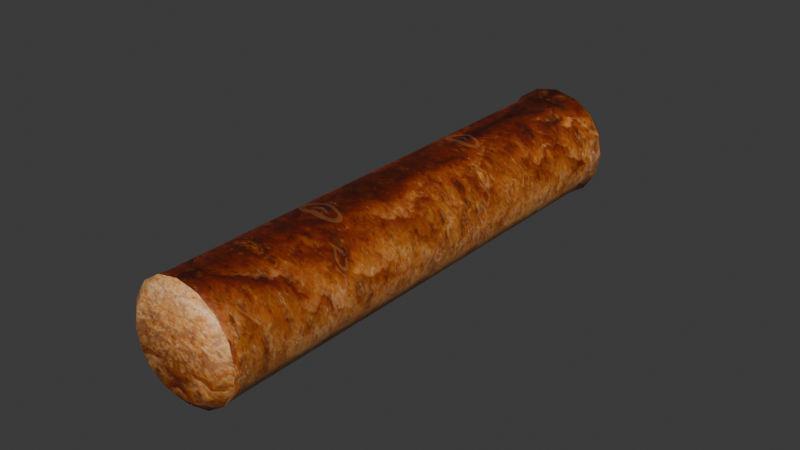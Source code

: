 # Source: frikandel.blend  (saved by Blender 4.5.90; exported with 4.5.12 LTS)
import bpy
from mathutils import Matrix  # noqa: F401  (used for matrix-valued properties, if any)

bpy.ops.wm.read_factory_settings(use_empty=True)
scene = bpy.context.scene
scene.name = 'Scene'

# ---- collections
col_collection = bpy.data.collections.new('Collection'); scene.collection.children.link(col_collection)

# ---- images (referenced by path relative to the original .blend; pixels are not part of the script)
import os
ASSET_DIR = os.environ.get("B2B_ASSET_DIR", "")  # directory of the original .blend (textures are referenced by path, not embedded)
HERE = os.path.dirname(os.path.abspath(__file__))  # packed textures are extracted next to this script under _unpacked/

def load_image(name, relpath, width, height, colorspace="sRGB"):
    """Load a texture the original file referenced (path relative to the .blend, or extracted next to this script)."""
    p = next((c for c in (os.path.join(HERE, relpath), os.path.join(ASSET_DIR, relpath)) if relpath and os.path.exists(c)), "")
    if p:
        img = bpy.data.images.load(p, check_existing=True)
        img.name = name
    else:  # same state as the original file: an image datablock whose file is absent (Cycles renders it pink)
        img = bpy.data.images.new(name, width, height)
        img.source = "FILE"
        img.filepath = "//" + (relpath or name)
    img.colorspace_settings.name = colorspace
    return img
img_pngtree_frikandel_a_classic_dutch_snack_featuring_savory_minced = load_image('pngtree-frikandel-a-classic-dutch-snack-featuring-savory-minced', '_unpacked/pngtree-frikandel-a-classic-dutch-snack-featuring-savory-minced-meat-in-a-png-image_15206830.e90c7360.png', 2500, 1501, 'sRGB')

# ---- materials (node trees are filled in below, after node groups)
mat_material_001 = bpy.data.materials.new('Material.001')

# ---- material node trees
mat_material_001.use_nodes = True; mat_material_001.node_tree.nodes.clear()
_N = mat_material_001.node_tree.nodes; _L = mat_material_001.node_tree.links
n0 = _N.new('ShaderNodeBsdfPrincipled'); n0.name = 'Principled BSDF'; n0.location = (-200, 100)
n1 = _N.new('ShaderNodeOutputMaterial'); n1.name = 'Material Output'; n1.location = (200, 100)
n2 = _N.new('ShaderNodeTexImage'); n2.name = 'Image Texture'; n2.location = (-490, 75)
n2.image = img_pngtree_frikandel_a_classic_dutch_snack_featuring_savory_minced
_L.new(n0.outputs[0], n1.inputs[0])
_L.new(n2.outputs[0], n0.inputs[0])
n1.is_active_output = True

# ---- world
world_world = bpy.data.worlds.new('World'); scene.world = world_world
world_world.use_nodes = True; world_world.node_tree.nodes.clear()
_N = world_world.node_tree.nodes; _L = world_world.node_tree.links
n0 = _N.new('ShaderNodeOutputWorld'); n0.name = 'World Output'; n0.location = (200, 100)
n1 = _N.new('ShaderNodeBackground'); n1.name = 'Background'; n1.location = (-200, 100)
n1.inputs[0].default_value = (0.05088, 0.05088, 0.05088, 1.0)
_L.new(n1.outputs[0], n0.inputs[0])
n0.is_active_output = True
world_world.color = (0.05088, 0.05088, 0.05088)
world_world.sun_shadow_jitter_overblur = 0.0

# ---- meshes
me_cylinder = bpy.data.meshes.new('Cylinder')
me_cylinder.from_pydata([(5.472e-09, 0.4392, 1.822e-08), (0.03638, -0.4269, 0.08783), (-1.306e-08, -0.4269, 0.09506), (0.06722, -0.4269, 0.06722), (0.08783, -0.4269, 0.03638), (0.09506, -0.4269, -1.874e-08), (0.08783, -0.4269, -0.03638), (0.06722, -0.4269, -0.06722), (0.03638, -0.4269, -0.08783), (-1.306e-08, -0.4269, -0.09506), (-1.486e-08, -0.462, -1.905e-08), (-1.271e-08, -0.4466, 0.09682), (-1.271e-08, -0.4466, -0.09682), (0.03705, -0.4466, -0.08945), (0.06846, -0.4466, -0.06846), (0.08945, -0.4466, -0.03705), (0.09682, -0.4466, -1.884e-08), (0.08945, -0.4466, 0.03705), (0.06846, -0.4466, 0.06846), (0.03705, -0.4466, 0.08945), (-1.286e-08, -0.462, 0.0776), (-1.286e-08, -0.462, -0.0776), (0.0297, -0.462, -0.07169), (0.05487, -0.462, -0.05487), (0.07169, -0.462, -0.0297), (0.0776, -0.462, -1.873e-08), (0.07169, -0.462, 0.0297), (0.05487, -0.462, 0.05487), (0.0297, -0.462, 0.07169), (6.458e-09, 0.4034, 0.09506), (0.03638, 0.4034, 0.08783), (0.06722, 0.4034, 0.06722), (0.08783, 0.4034, 0.03638), (0.09506, 0.4034, 1.755e-08), (0.08783, 0.4034, -0.03638), (0.06722, 0.4034, -0.06722), (0.03638, 0.4034, -0.08783), (6.458e-09, 0.4034, -0.09506), (7.602e-09, 0.4222, 0.1008), (0.03857, 0.4222, 0.09311), (0.07127, 0.4222, 0.07127), (0.09311, 0.4222, 0.03857), (0.1008, 0.4222, 1.743e-08), (0.09311, 0.4222, -0.03857), (0.07127, 0.4222, -0.07126), (0.03857, 0.4222, -0.09311), (7.602e-09, 0.4222, -0.1008), (5.32e-09, 0.4392, 0.09123), (0.03491, 0.4392, 0.08429), (0.06451, 0.4392, 0.06451), (0.08429, 0.4392, 0.03491), (0.09123, 0.4392, 1.835e-08), (0.08429, 0.4392, -0.03491), (0.06451, 0.4392, -0.06451), (0.03491, 0.4392, -0.08429), (5.32e-09, 0.4392, -0.09123)], [], [(29, 2, 1, 30), (31, 3, 4, 32), (36, 8, 9, 37), (34, 6, 7, 35), (32, 4, 5, 33), (30, 1, 3, 31), (35, 7, 8, 36), (33, 5, 6, 34), (11, 19, 1, 2), (19, 18, 3, 1), (18, 17, 4, 3), (17, 16, 5, 4), (16, 15, 6, 5), (15, 14, 7, 6), (14, 13, 8, 7), (13, 12, 9, 8), (22, 21, 12, 13), (23, 22, 13, 14), (24, 23, 14, 15), (25, 24, 15, 16), (26, 25, 16, 17), (27, 26, 17, 18), (28, 27, 18, 19), (20, 28, 19, 11), (10, 21, 22), (10, 22, 23), (10, 23, 24), (10, 24, 25), (10, 25, 26), (10, 26, 27), (10, 27, 28), (10, 28, 20), (39, 38, 29, 30), (40, 39, 30, 31), (41, 40, 31, 32), (42, 41, 32, 33), (43, 42, 33, 34), (44, 43, 34, 35), (45, 44, 35, 36), (46, 45, 36, 37), (48, 47, 38, 39), (49, 48, 39, 40), (50, 49, 40, 41), (51, 50, 41, 42), (52, 51, 42, 43), (53, 52, 43, 44), (54, 53, 44, 45), (55, 54, 45, 46), (0, 47, 48), (0, 48, 49), (0, 49, 50), (0, 50, 51), (0, 51, 52), (0, 52, 53), (0, 53, 54), (0, 54, 55)])
me_cylinder.polygons.foreach_set('use_smooth', [True] * 56)
_uv = me_cylinder.uv_layers.new(name='UVMap')
_uv.uv.foreach_set('vector', [0.1765, 0.4062, 0.7737, 0.397, 0.7739, 0.419, 0.1763, 0.4281, 0.1764, 0.4501, 0.7741, 0.441, 0.7742, 0.463, 0.1765, 0.4721, 0.1771, 0.56, 0.7748, 0.5509, 0.7748, 0.5729, 0.1776, 0.5819, 0.1768, 0.516, 0.7745, 0.5069, 0.7747, 0.5289, 0.1769, 0.538, 0.1765, 0.4721, 0.7742, 0.463, 0.7744, 0.485, 0.1766, 0.494, 0.1763, 0.4281, 0.7739, 0.419, 0.7741, 0.441, 0.1764, 0.4501, 0.1769, 0.538, 0.7747, 0.5289, 0.7748, 0.5509, 0.1771, 0.56, 0.1766, 0.494, 0.7744, 0.485, 0.7745, 0.5069, 0.1768, 0.516, 0.7878, 0.3966, 0.7881, 0.4187, 0.7739, 0.419, 0.7737, 0.397, 0.7881, 0.4187, 0.7882, 0.4408, 0.7741, 0.441, 0.7739, 0.419, 0.7882, 0.4408, 0.7883, 0.4628, 0.7742, 0.463, 0.7741, 0.441, 0.7883, 0.4628, 0.7885, 0.4847, 0.7744, 0.485, 0.7742, 0.463, 0.7885, 0.4847, 0.7886, 0.5067, 0.7745, 0.5069, 0.7744, 0.485, 0.7886, 0.5067, 0.7888, 0.5287, 0.7747, 0.5289, 0.7745, 0.5069, 0.7888, 0.5287, 0.7889, 0.5508, 0.7748, 0.5509, 0.7747, 0.5289, 0.7889, 0.5508, 0.7889, 0.5729, 0.7748, 0.5729, 0.7748, 0.5509, 0.8346, 0.4209, 0.8184, 0.4141, 0.82, 0.3909, 0.8407, 0.4003, 0.848, 0.4369, 0.8346, 0.4209, 0.8407, 0.4003, 0.858, 0.4215, 0.8567, 0.46, 0.848, 0.4369, 0.858, 0.4215, 0.8695, 0.4519, 0.8596, 0.4869, 0.8567, 0.46, 0.8695, 0.4519, 0.8733, 0.4873, 0.8562, 0.5136, 0.8596, 0.4869, 0.8733, 0.4873, 0.8688, 0.5225, 0.8471, 0.5362, 0.8562, 0.5136, 0.8688, 0.5225, 0.8568, 0.5523, 0.8334, 0.5516, 0.8471, 0.5362, 0.8568, 0.5523, 0.839, 0.5724, 0.8171, 0.5576, 0.8334, 0.5516, 0.839, 0.5724, 0.8183, 0.5809, 0.8171, 0.4858, 0.8184, 0.4141, 0.8346, 0.4209, 0.8171, 0.4858, 0.8346, 0.4209, 0.848, 0.4369, 0.8171, 0.4858, 0.848, 0.4369, 0.8567, 0.46, 0.8171, 0.4858, 0.8567, 0.46, 0.8596, 0.4869, 0.8171, 0.4858, 0.8596, 0.4869, 0.8562, 0.5136, 0.8171, 0.4858, 0.8562, 0.5136, 0.8471, 0.5362, 0.8171, 0.4858, 0.8471, 0.5362, 0.8334, 0.5516, 0.8171, 0.4858, 0.8334, 0.5516, 0.8171, 0.5576, 0.1624, 0.4282, 0.1628, 0.4055, 0.1765, 0.4062, 0.1763, 0.4281, 0.1626, 0.4503, 0.1624, 0.4282, 0.1763, 0.4281, 0.1764, 0.4501, 0.1628, 0.4723, 0.1626, 0.4503, 0.1764, 0.4501, 0.1765, 0.4721, 0.1629, 0.4943, 0.1628, 0.4723, 0.1765, 0.4721, 0.1766, 0.494, 0.163, 0.5162, 0.1629, 0.4943, 0.1766, 0.494, 0.1768, 0.516, 0.1631, 0.5382, 0.163, 0.5162, 0.1768, 0.516, 0.1769, 0.538, 0.1632, 0.5604, 0.1631, 0.5382, 0.1769, 0.538, 0.1771, 0.56, 0.1639, 0.583, 0.1632, 0.5604, 0.1771, 0.56, 0.1776, 0.5819, 0.8359, 0.1732, 0.8194, 0.1657, 0.8213, 0.1495, 0.8402, 0.1592, 0.8493, 0.1898, 0.8359, 0.1732, 0.8402, 0.1592, 0.8563, 0.1792, 0.858, 0.2134, 0.8493, 0.1898, 0.8563, 0.1792, 0.8669, 0.2079, 0.8608, 0.2406, 0.858, 0.2134, 0.8669, 0.2079, 0.8703, 0.241, 0.8573, 0.2676, 0.8608, 0.2406, 0.8703, 0.241, 0.866, 0.2739, 0.848, 0.2906, 0.8573, 0.2676, 0.866, 0.2739, 0.8547, 0.3017, 0.8342, 0.3063, 0.848, 0.2906, 0.8547, 0.3017, 0.8382, 0.3206, 0.8175, 0.3126, 0.8342, 0.3063, 0.8382, 0.3206, 0.819, 0.3289, 0.8175, 0.2391, 0.8194, 0.1657, 0.8359, 0.1732, 0.8175, 0.2391, 0.8359, 0.1732, 0.8493, 0.1898, 0.8175, 0.2391, 0.8493, 0.1898, 0.858, 0.2134, 0.8175, 0.2391, 0.858, 0.2134, 0.8608, 0.2406, 0.8175, 0.2391, 0.8608, 0.2406, 0.8573, 0.2676, 0.8175, 0.2391, 0.8573, 0.2676, 0.848, 0.2906, 0.8175, 0.2391, 0.848, 0.2906, 0.8342, 0.3063, 0.8175, 0.2391, 0.8342, 0.3063, 0.8175, 0.3126])
me_cylinder.materials.append(mat_material_001)
me_cylinder.update()

# ---- objects
ob_cylinder = bpy.data.objects.new('Cylinder', me_cylinder)

# ---- transforms, parenting, visibility, modifiers, constraints
ob_cylinder.location = (0.0, 0.0, 0.0)
ob_cylinder.scale = (0.1878, 0.1878, 0.1878)
_m = ob_cylinder.modifiers.new('Mirror', 'MIRROR')

# ---- collection membership
col_collection.objects.link(ob_cylinder)

# ---- scene / render settings (as saved in the file)
scene.frame_start = 1; scene.frame_end = 250; scene.frame_set(1)
scene.render.engine = 'BLENDER_EEVEE_NEXT'
bpy.context.view_layer.update()

# ---- added for rendering (the .blend has no active camera and no usable light): camera, sun
cam_auto = bpy.data.cameras.new('AutoCamera')
cam_auto.lens = 50.0
cam_auto.sensor_width = 36.0
cam_auto.clip_end = 1000.0
ob_auto_camera = bpy.data.objects.new('AutoCamera', cam_auto)
scene.collection.objects.link(ob_auto_camera)
ob_auto_camera.location = (0.185045, -0.224194, 0.148036)
ob_auto_camera.rotation_euler = (1.09748, -7.21219e-08, 0.694738)
scene.camera = ob_auto_camera
light_auto_sun = bpy.data.lights.new('AutoSun', 'SUN')
light_auto_sun.energy = 3.0
light_auto_sun.angle = 0.0523599
ob_auto_sun = bpy.data.objects.new('AutoSun', light_auto_sun)
scene.collection.objects.link(ob_auto_sun)
ob_auto_sun.rotation_euler = (0.872665, 0.174533, 0.523599)
bpy.context.view_layer.update()
